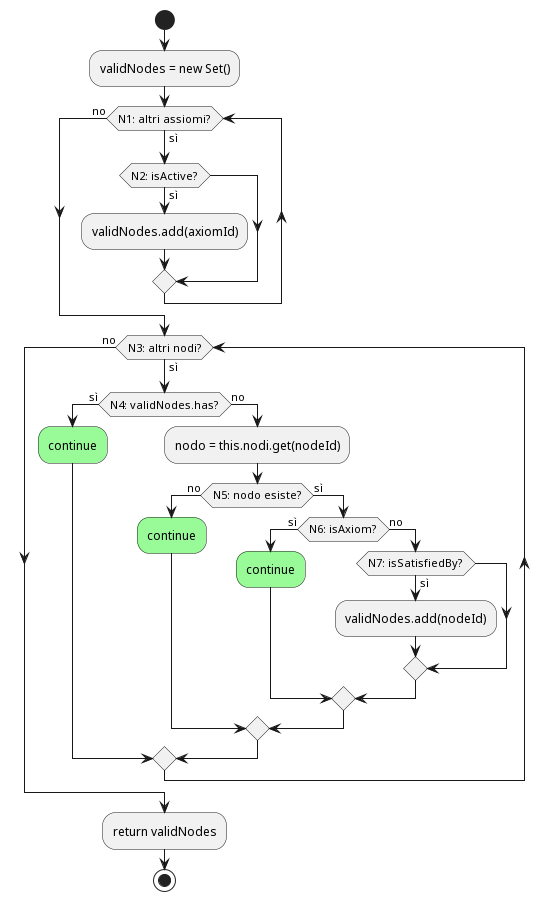

The diagram above was rendered by PlantUML. Its source (embedded in the PNG):
@startuml
start
:validNodes = new Set();

while (N1: altri assiomi?) is (sì)
  if (N2: isActive?) then (sì)
    :validNodes.add(axiomId);
  endif
endwhile (no)

while (N3: altri nodi?) is (sì)
  if (N4: validNodes.has?) then (sì)
    #palegreen:continue;
  else (no)
    :nodo = this.nodi.get(nodeId);
    if (N5: nodo esiste?) then (no)
      #palegreen:continue;
    else (sì)
      if (N6: isAxiom?) then (sì)
        #palegreen:continue;
      else (no)
        if (N7: isSatisfiedBy?) then (sì)
          :validNodes.add(nodeId);
        endif
      endif
    endif
  endif
endwhile (no)

:return validNodes;
stop
@enduml